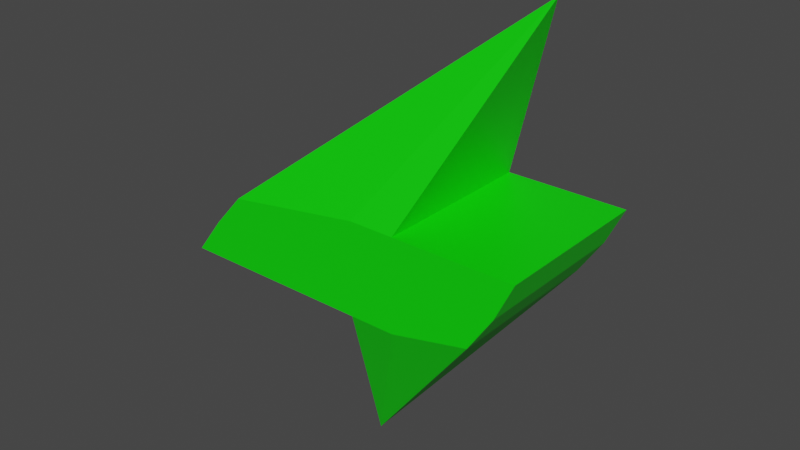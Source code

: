 # Source: energy_ammo.blend  (saved by Blender 2.80.75; exported with 4.5.12 LTS)
import bpy
from mathutils import Matrix  # noqa: F401  (used for matrix-valued properties, if any)

bpy.ops.wm.read_factory_settings(use_empty=True)
scene = bpy.context.scene
scene.name = 'Scene'

# ---- collections
col_collection = bpy.data.collections.new('Collection'); scene.collection.children.link(col_collection)

# ---- materials (node trees are filled in below, after node groups)
mat_material_001 = bpy.data.materials.new('Material.001')
mat_material_001.use_transparent_shadow = False

# ---- material node trees
mat_material_001.use_nodes = True; mat_material_001.node_tree.nodes.clear()
_N = mat_material_001.node_tree.nodes; _L = mat_material_001.node_tree.links
n0 = _N.new('ShaderNodeOutputMaterial'); n0.name = 'Material Output'; n0.location = (300, 300)
n1 = _N.new('ShaderNodeBsdfPrincipled'); n1.name = 'Principled BSDF'; n1.location = (10, 300)
n1.distribution = 'GGX'
n1.subsurface_method = 'BURLEY'
n1.inputs[0].default_value = (0.001934, 0.8, 0.0, 1.0)
n1.inputs[3].default_value = 1.45
n1.inputs[27].default_value = (0.0, 0.0, 0.0, 1.0)
n1.inputs[28].default_value = 1.0
_L.new(n1.outputs[0], n0.inputs[0])
n0.is_active_output = True

# ---- world
world_world = bpy.data.worlds.new('World'); scene.world = world_world
world_world.use_nodes = True; world_world.node_tree.nodes.clear()
_N = world_world.node_tree.nodes; _L = world_world.node_tree.links
n0 = _N.new('ShaderNodeOutputWorld'); n0.name = 'World Output'; n0.location = (300, 300)
n1 = _N.new('ShaderNodeBackground'); n1.name = 'Background'; n1.location = (10, 300)
n1.inputs[0].default_value = (0.05088, 0.05088, 0.05088, 1.0)
_L.new(n1.outputs[0], n0.inputs[0])
n0.is_active_output = True
world_world.color = (0.05088, 0.05088, 0.05088)
world_world.use_sun_shadow = False
world_world.sun_shadow_jitter_overblur = 0.0

# ---- meshes
me_cube_001 = bpy.data.meshes.new('Cube.001')
me_cube_001.from_pydata([(-0.2353, -1.0, -0.9361), (-0.2353, 1.0, -0.9361), (1.252, -1.0, -0.7162), (-0.7193, 8.634e-08, -3.185), (1.252, 1.0, -0.7162), (-2.6, -1.0, -0.9361), (-2.6, 1.0, -0.9361), (-0.2353, -1.0, -0.4808), (-0.2353, 1.0, -0.4808), (1.545, 1.0, -0.2756), (1.545, -1.0, -0.2756), (-2.263, -1.0, -0.4955), (-2.263, 1.0, -0.4955), (0.3089, 1.0, -0.9361), (0.3089, -1.0, -0.9361), (0.3089, 1.0, -0.4808), (0.3089, -1.0, -0.4808), (-0.2353, -1.0, -0.4808), (-0.2353, 1.0, -0.4808), (0.3089, -1.0, -0.4808), (-2.263, -1.0, -0.4955), (-2.263, 1.0, -0.4955), (0.3089, 1.0, -0.4808), (0.3089, 1.0, 0.1808), (1.765, 1.0, 0.1808), (1.765, -1.0, 0.1808), (0.3089, -1.0, 0.1808), (-0.2353, -1.0, 0.1808), (-0.2353, 1.0, 0.1808), (0.3089, -1.0, 0.1808), (-1.896, -1.0, -0.08302), (-1.896, 1.0, -0.08302), (0.3089, 1.0, 0.1808), (1.406, -3.205e-07, 2.556), (1.406, -2.609e-07, 2.556), (1.406, -3.205e-07, 2.556), (1.406, -3.205e-07, 2.556), (1.406, -2.609e-07, 2.556), (1.406, -2.609e-07, 2.556)], [], [(3, 0, 1), (3, 1, 13, 4), (3, 4, 2), (3, 2, 14, 0), (2, 4, 9, 10), (5, 0, 7, 11), (7, 16, 19, 17), (11, 7, 17, 20), (13, 1, 8, 15), (1, 6, 12, 8), (6, 5, 11, 12), (14, 2, 10, 16), (0, 14, 16, 7), (4, 13, 15, 9), (9, 15, 23, 24), (17, 19, 29, 27), (18, 21, 31, 28), (16, 15, 22, 19), (8, 12, 21, 18), (15, 8, 18, 22), (12, 11, 20, 21), (24, 23, 26, 25), (30, 27, 33, 36), (32, 28, 34, 38), (22, 18, 28, 32), (21, 20, 30, 31), (10, 9, 24, 25), (15, 16, 26, 23), (19, 22, 32, 29), (16, 10, 25, 26), (20, 17, 27, 30), (38, 34, 33, 35), (33, 34, 37, 36), (27, 29, 35, 33), (29, 32, 38, 35), (28, 31, 37, 34), (31, 30, 36, 37), (1, 0, 5, 6)])
_uv = me_cube_001.uv_layers.new(name='UVMap')
_uv.uv.foreach_set('vector', [0.375, 0.0, 0.625, 0.0, 0.625, 0.25, 0.375, 0.25, 0.625, 0.25, 0.625, 0.318, 0.625, 0.5, 0.375, 0.5, 0.625, 0.5, 0.625, 0.75, 0.375, 0.75, 0.625, 0.75, 0.625, 0.932, 0.625, 1.0, 0.625, 0.75, 0.625, 0.5, 0.625, 0.5, 0.625, 0.75, 0.0, 0.0, 0.0, 0.0, 0.0, 0.0, 0.0, 0.0, 0.625, 1.0, 0.625, 0.932, 0.625, 0.932, 0.625, 1.0, 0.0, 0.0, 0.0, 0.0, 0.0, 0.0, 0.0, 0.0, 0.625, 0.318, 0.625, 0.25, 0.625, 0.25, 0.625, 0.318, 0.0, 0.0, 0.0, 0.0, 0.0, 0.0, 0.0, 0.0, 0.0, 0.0, 0.0, 0.0, 0.0, 0.0, 0.0, 0.0, 0.625, 0.932, 0.625, 0.75, 0.625, 0.75, 0.625, 0.932, 0.625, 1.0, 0.625, 0.932, 0.625, 0.932, 0.625, 1.0, 0.625, 0.5, 0.625, 0.318, 0.625, 0.318, 0.625, 0.5, 0.625, 0.5, 0.625, 0.318, 0.625, 0.318, 0.625, 0.5, 0.625, 1.0, 0.625, 0.932, 0.625, 0.932, 0.625, 1.0, 0.0, 0.0, 0.0, 0.0, 0.0, 0.0, 0.0, 0.0, 0.807, 0.75, 0.807, 0.5, 0.807, 0.5, 0.807, 0.75, 0.0, 0.0, 0.0, 0.0, 0.0, 0.0, 0.0, 0.0, 0.625, 0.318, 0.625, 0.25, 0.625, 0.25, 0.625, 0.318, 0.0, 0.0, 0.0, 0.0, 0.0, 0.0, 0.0, 0.0, 0.625, 0.5, 0.807, 0.5, 0.807, 0.75, 0.625, 0.75, 0.0, 0.0, 0.0, 0.0, 0.0, 0.0, 0.0, 0.0, 0.625, 0.318, 0.625, 0.25, 0.625, 0.25, 0.625, 0.318, 0.625, 0.318, 0.625, 0.25, 0.625, 0.25, 0.625, 0.318, 0.0, 0.0, 0.0, 0.0, 0.0, 0.0, 0.0, 0.0, 0.625, 0.75, 0.625, 0.5, 0.625, 0.5, 0.625, 0.75, 0.807, 0.5, 0.807, 0.75, 0.807, 0.75, 0.807, 0.5, 0.807, 0.75, 0.807, 0.5, 0.807, 0.5, 0.807, 0.75, 0.625, 0.932, 0.625, 0.75, 0.625, 0.75, 0.625, 0.932, 0.0, 0.0, 0.0, 0.0, 0.0, 0.0, 0.0, 0.0, 0.807, 0.5, 0.875, 0.5, 0.875, 0.75, 0.807, 0.75, 0.625, 0.0, 0.625, 0.25, 0.625, 0.25, 0.625, 0.0, 0.625, 1.0, 0.625, 0.932, 0.625, 0.932, 0.625, 1.0, 0.807, 0.75, 0.807, 0.5, 0.807, 0.5, 0.807, 0.75, 0.0, 0.0, 0.0, 0.0, 0.0, 0.0, 0.0, 0.0, 0.0, 0.0, 0.0, 0.0, 0.0, 0.0, 0.0, 0.0, 0.0, 0.0, 0.0, 0.0, 0.0, 0.0, 0.0, 0.0])
me_cube_001.materials.append(mat_material_001)
me_cube_001.use_remesh_preserve_volume = False
me_cube_001.use_remesh_preserve_attributes = False
me_cube_001.use_mirror_vertex_groups = False
me_cube_001.update()

# ---- objects
ob_cube = bpy.data.objects.new('Cube', me_cube_001)

# ---- transforms, parenting, visibility, modifiers, constraints
ob_cube.location = (2.302, -5.286e-08, 1.936)
ob_cube.lineart.crease_threshold = 0.0

# ---- collection membership
col_collection.objects.link(ob_cube)

# ---- scene / render settings (as saved in the file)
scene.frame_start = 1; scene.frame_end = 250; scene.frame_set(1)
scene.render.engine = 'BLENDER_EEVEE_NEXT'
scene.cycles.use_denoising = False
scene.cycles.samples = 128
scene.cycles.sampling_pattern = 'TABULATED_SOBOL'
scene.cycles.use_adaptive_sampling = False
scene.cycles.use_light_tree = False
scene.view_settings.view_transform = 'Filmic'
bpy.context.view_layer.update()

# ---- added for rendering (the .blend has no active camera and no usable light): camera, sun
cam_auto = bpy.data.cameras.new('AutoCamera')
cam_auto.lens = 50.0
cam_auto.sensor_width = 36.0
cam_auto.clip_end = 1000.0
ob_auto_camera = bpy.data.objects.new('AutoCamera', cam_auto)
scene.collection.objects.link(ob_auto_camera)
ob_auto_camera.location = (8.80912, -8.30918, 7.16071)
ob_auto_camera.rotation_euler = (1.09748, -7.21219e-08, 0.694738)
scene.camera = ob_auto_camera
light_auto_sun = bpy.data.lights.new('AutoSun', 'SUN')
light_auto_sun.energy = 3.0
light_auto_sun.angle = 0.0523599
ob_auto_sun = bpy.data.objects.new('AutoSun', light_auto_sun)
scene.collection.objects.link(ob_auto_sun)
ob_auto_sun.rotation_euler = (0.872665, 0.174533, 0.523599)
bpy.context.view_layer.update()
